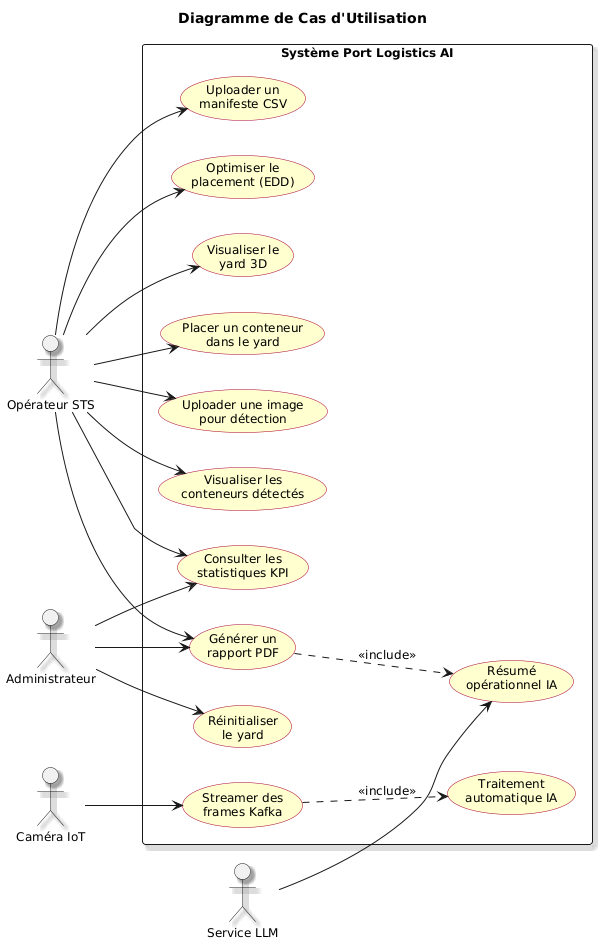

The diagram above was rendered by PlantUML. Its source (embedded in the PNG):
@startuml
skinparam shadowing true
skinparam defaultFontSize 12

skinparam usecase {
    BackgroundColor #FEFECE
    BorderColor #A80036
}

left to right direction

title Diagramme de Cas d'Utilisation

actor "Opérateur STS" as OP
actor "Administrateur" as ADMIN
actor "Caméra IoT" as CAM
actor "Service LLM" as LLM

rectangle "Système Port Logistics AI" {

    usecase "Uploader une image\npour détection" as UC1
    usecase "Visualiser les\nconteneurs détectés" as UC2
    usecase "Consulter les\nstatistiques KPI" as UC3
    usecase "Générer un\nrapport PDF" as UC4
    usecase "Uploader un\nmanifeste CSV" as UC5
    usecase "Optimiser le\nplacement (EDD)" as UC6
    usecase "Visualiser le\nyard 3D" as UC7
    usecase "Placer un conteneur\ndans le yard" as UC8
    usecase "Réinitialiser\nle yard" as UC9
    usecase "Streamer des\nframes Kafka" as UC10
    usecase "Traitement\nautomatique IA" as UC11
    usecase "Résumé\nopérationnel IA" as UC12
}

OP --> UC1
OP --> UC2
OP --> UC3
OP --> UC4
OP --> UC5
OP --> UC6
OP --> UC7
OP --> UC8

ADMIN --> UC3
ADMIN --> UC4
ADMIN --> UC9

CAM --> UC10
UC10 ..> UC11 : <<include>>
UC4 ..> UC12 : <<include>>
LLM --> UC12
@enduml